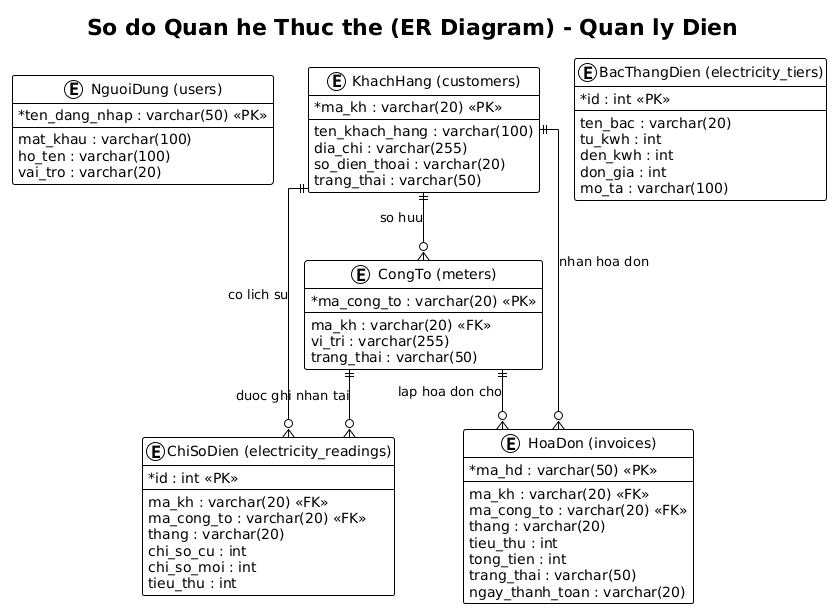

The diagram above was rendered by PlantUML. Its source (embedded in the PNG):
@startuml
!theme plain
skinparam linetype ortho
skinparam classAttributeIconSize 0

title So do Quan he Thuc the (ER Diagram) - Quan ly Dien

entity "NguoiDung (users)" as users {
  * ten_dang_nhap : varchar(50) <<PK>>
  --
  mat_khau : varchar(100)
  ho_ten : varchar(100)
  vai_tro : varchar(20)
}

entity "KhachHang (customers)" as customers {
  * ma_kh : varchar(20) <<PK>>
  --
  ten_khach_hang : varchar(100)
  dia_chi : varchar(255)
  so_dien_thoai : varchar(20)
  trang_thai : varchar(50)
}

entity "CongTo (meters)" as meters {
  * ma_cong_to : varchar(20) <<PK>>
  --
  ma_kh : varchar(20) <<FK>>
  vi_tri : varchar(255)
  trang_thai : varchar(50)
}

entity "ChiSoDien (electricity_readings)" as readings {
  * id : int <<PK>>
  --
  ma_kh : varchar(20) <<FK>>
  ma_cong_to : varchar(20) <<FK>>
  thang : varchar(20)
  chi_so_cu : int
  chi_so_moi : int
  tieu_thu : int
}

entity "HoaDon (invoices)" as invoices {
  * ma_hd : varchar(50) <<PK>>
  --
  ma_kh : varchar(20) <<FK>>
  ma_cong_to : varchar(20) <<FK>>
  thang : varchar(20)
  tieu_thu : int
  tong_tien : int
  trang_thai : varchar(50)
  ngay_thanh_toan : varchar(20)
}

entity "BacThangDien (electricity_tiers)" as tiers {
  * id : int <<PK>>
  --
  ten_bac : varchar(20)
  tu_kwh : int
  den_kwh : int
  don_gia : int
  mo_ta : varchar(100)
}

' Quan he giua cac bang
customers ||--o{ meters : "so huu"
customers ||--o{ readings : "co lich su"
customers ||--o{ invoices : "nhan hoa don"

meters ||--o{ readings : "duoc ghi nhan tai"
meters ||--o{ invoices : "lap hoa don cho"
@enduml